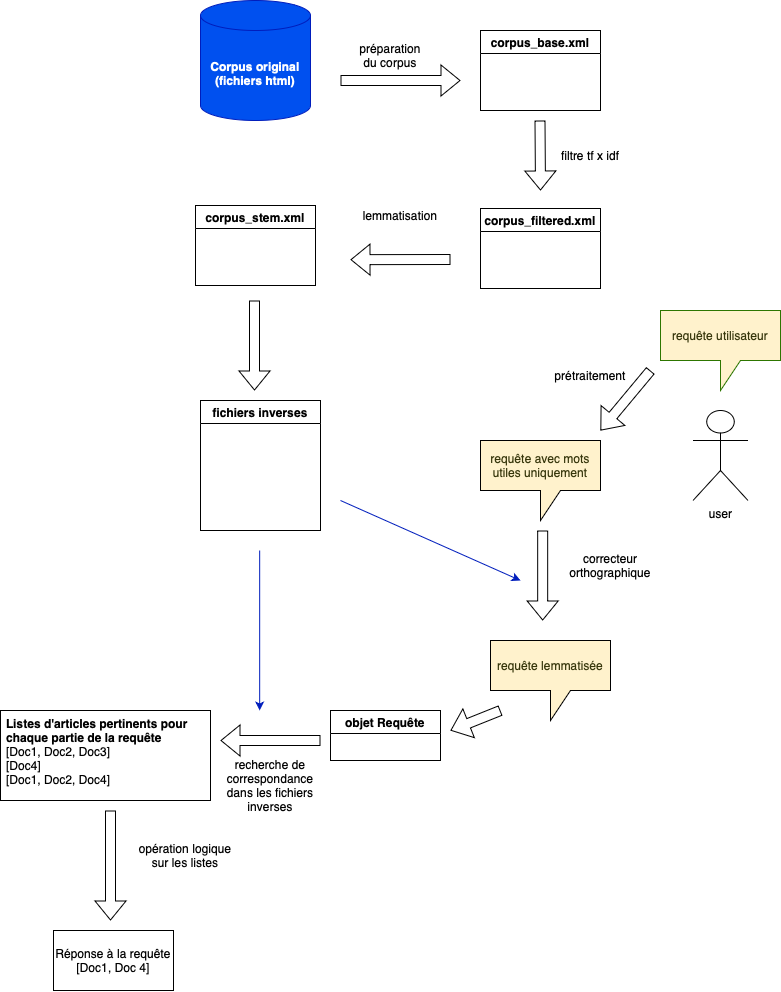

The diagram above was exported from draw.io. Its source (the exported page's mxGraphModel, read from the mxfile embedded in the PNG):
<mxGraphModel dx="2404" dy="1087" grid="1" gridSize="10" guides="1" tooltips="1" connect="1" arrows="1" fold="1" page="1" pageScale="1" pageWidth="827" pageHeight="1169" math="0" shadow="0">
  <root>
    <mxCell id="0" />
    <mxCell id="1" parent="0" />
    <mxCell id="2" value="&lt;b&gt;Corpus original (fichiers html)&lt;/b&gt;" style="shape=cylinder3;whiteSpace=wrap;html=1;boundedLbl=1;backgroundOutline=1;size=15;fillColor=#0050ef;fontColor=#ffffff;strokeColor=#001DBC;" vertex="1" parent="1">
      <mxGeometry x="90" y="90" width="110" height="120" as="geometry" />
    </mxCell>
    <mxCell id="3" value="" style="shape=flexArrow;endArrow=classic;html=1;rounded=0;" edge="1" parent="1">
      <mxGeometry width="50" height="50" relative="1" as="geometry">
        <mxPoint x="230" y="170" as="sourcePoint" />
        <mxPoint x="350" y="170" as="targetPoint" />
      </mxGeometry>
    </mxCell>
    <mxCell id="4" value="préparation du corpus" style="text;html=1;align=center;verticalAlign=middle;whiteSpace=wrap;rounded=0;" vertex="1" parent="1">
      <mxGeometry x="250" y="130" width="60" height="30" as="geometry" />
    </mxCell>
    <mxCell id="5" value="corpus_base.xml" style="swimlane;whiteSpace=wrap;html=1;" vertex="1" parent="1">
      <mxGeometry x="370" y="120" width="120" height="80" as="geometry" />
    </mxCell>
    <mxCell id="6" value="" style="shape=flexArrow;endArrow=classic;html=1;rounded=0;" edge="1" parent="1">
      <mxGeometry width="50" height="50" relative="1" as="geometry">
        <mxPoint x="429.5" y="210" as="sourcePoint" />
        <mxPoint x="430" y="280" as="targetPoint" />
      </mxGeometry>
    </mxCell>
    <mxCell id="7" value="filtre tf x idf" style="text;html=1;align=center;verticalAlign=middle;whiteSpace=wrap;rounded=0;" vertex="1" parent="1">
      <mxGeometry x="450" y="230" width="60" height="30" as="geometry" />
    </mxCell>
    <mxCell id="8" value="corpus_filtered.xml" style="swimlane;whiteSpace=wrap;html=1;" vertex="1" parent="1">
      <mxGeometry x="370" y="298" width="120" height="80" as="geometry" />
    </mxCell>
    <mxCell id="9" value="" style="shape=flexArrow;endArrow=classic;html=1;rounded=0;" edge="1" parent="1">
      <mxGeometry width="50" height="50" relative="1" as="geometry">
        <mxPoint x="340" y="349" as="sourcePoint" />
        <mxPoint x="240" y="349.17" as="targetPoint" />
      </mxGeometry>
    </mxCell>
    <mxCell id="10" value="corpus_stem.xml" style="swimlane;whiteSpace=wrap;html=1;" vertex="1" parent="1">
      <mxGeometry x="85" y="295" width="120" height="80" as="geometry" />
    </mxCell>
    <mxCell id="11" value="lemmatisation" style="text;html=1;align=center;verticalAlign=middle;whiteSpace=wrap;rounded=0;" vertex="1" parent="1">
      <mxGeometry x="260" y="290" width="60" height="30" as="geometry" />
    </mxCell>
    <mxCell id="12" value="" style="shape=flexArrow;endArrow=classic;html=1;rounded=0;" edge="1" parent="1">
      <mxGeometry width="50" height="50" relative="1" as="geometry">
        <mxPoint x="144" y="390" as="sourcePoint" />
        <mxPoint x="144" y="480" as="targetPoint" />
      </mxGeometry>
    </mxCell>
    <mxCell id="13" value="fichiers inverses" style="swimlane;whiteSpace=wrap;html=1;" vertex="1" parent="1">
      <mxGeometry x="90" y="490" width="120" height="130" as="geometry" />
    </mxCell>
    <mxCell id="14" value="&lt;span style=&quot;color: light-dark(rgb(54, 54, 11), rgb(0, 0, 0));&quot;&gt;requête utilisateur&lt;/span&gt;" style="shape=callout;whiteSpace=wrap;html=1;perimeter=calloutPerimeter;fillColor=light-dark(#FFF2CC,#FFF2CC);fontColor=#ffffff;strokeColor=#2D7600;" vertex="1" parent="1">
      <mxGeometry x="550" y="400" width="120" height="80" as="geometry" />
    </mxCell>
    <mxCell id="15" value="" style="shape=flexArrow;endArrow=classic;html=1;rounded=0;" edge="1" parent="1">
      <mxGeometry width="50" height="50" relative="1" as="geometry">
        <mxPoint x="432.17" y="620" as="sourcePoint" />
        <mxPoint x="432.17" y="710" as="targetPoint" />
      </mxGeometry>
    </mxCell>
    <mxCell id="16" value="" style="endArrow=classic;html=1;rounded=0;fillColor=#0050ef;strokeColor=#001DBC;" edge="1" parent="1">
      <mxGeometry width="50" height="50" relative="1" as="geometry">
        <mxPoint x="230" y="590" as="sourcePoint" />
        <mxPoint x="410" y="670" as="targetPoint" />
      </mxGeometry>
    </mxCell>
    <mxCell id="17" value="&lt;span style=&quot;color: light-dark(rgb(54, 54, 11), rgb(0, 0, 0));&quot;&gt;requête lemmatisée&lt;/span&gt;" style="shape=callout;whiteSpace=wrap;html=1;perimeter=calloutPerimeter;fillColor=light-dark(#FFF2CC,#FFF2CC);" vertex="1" parent="1">
      <mxGeometry x="380" y="730" width="120" height="80" as="geometry" />
    </mxCell>
    <mxCell id="18" value="correcteur orthographique" style="text;html=1;align=center;verticalAlign=middle;whiteSpace=wrap;rounded=0;" vertex="1" parent="1">
      <mxGeometry x="470" y="640" width="60" height="30" as="geometry" />
    </mxCell>
    <mxCell id="19" value="&lt;span style=&quot;color: light-dark(rgb(54, 54, 11), rgb(0, 0, 0));&quot;&gt;requête avec mots utiles uniquement&lt;/span&gt;" style="shape=callout;whiteSpace=wrap;html=1;perimeter=calloutPerimeter;strokeColor=default;fillColor=light-dark(#FFF2CC,#FFF2CC);" vertex="1" parent="1">
      <mxGeometry x="370" y="530" width="120" height="80" as="geometry" />
    </mxCell>
    <mxCell id="20" value="" style="shape=flexArrow;endArrow=classic;html=1;rounded=0;" edge="1" parent="1">
      <mxGeometry width="50" height="50" relative="1" as="geometry">
        <mxPoint x="540" y="460" as="sourcePoint" />
        <mxPoint x="490" y="520" as="targetPoint" />
      </mxGeometry>
    </mxCell>
    <mxCell id="21" value="prétraitement" style="text;html=1;align=center;verticalAlign=middle;whiteSpace=wrap;rounded=0;" vertex="1" parent="1">
      <mxGeometry x="450" y="450" width="60" height="30" as="geometry" />
    </mxCell>
    <mxCell id="22" value="" style="shape=flexArrow;endArrow=classic;html=1;rounded=0;" edge="1" parent="1">
      <mxGeometry width="50" height="50" relative="1" as="geometry">
        <mxPoint x="390" y="800" as="sourcePoint" />
        <mxPoint x="340" y="820" as="targetPoint" />
      </mxGeometry>
    </mxCell>
    <mxCell id="23" value="recherche de correspondance dans les fichiers inverses" style="text;html=1;align=center;verticalAlign=middle;whiteSpace=wrap;rounded=0;rotation=0;" vertex="1" parent="1">
      <mxGeometry x="130" y="860" width="60" height="30" as="geometry" />
    </mxCell>
    <mxCell id="24" value="" style="endArrow=classic;html=1;rounded=0;fillColor=#0050ef;strokeColor=#001DBC;" edge="1" parent="1">
      <mxGeometry width="50" height="50" relative="1" as="geometry">
        <mxPoint x="149.17000000000002" y="640" as="sourcePoint" />
        <mxPoint x="149.17000000000002" y="800" as="targetPoint" />
      </mxGeometry>
    </mxCell>
    <mxCell id="25" value="user" style="shape=umlActor;verticalLabelPosition=bottom;verticalAlign=top;html=1;outlineConnect=0;" vertex="1" parent="1">
      <mxGeometry x="582.5" y="500" width="55" height="90" as="geometry" />
    </mxCell>
    <mxCell id="26" value="objet Requête" style="swimlane;whiteSpace=wrap;html=1;" vertex="1" parent="1">
      <mxGeometry x="220" y="800" width="110" height="50" as="geometry" />
    </mxCell>
    <mxCell id="27" value="" style="shape=flexArrow;endArrow=classic;html=1;rounded=0;" edge="1" parent="1">
      <mxGeometry width="50" height="50" relative="1" as="geometry">
        <mxPoint x="210" y="830" as="sourcePoint" />
        <mxPoint x="110" y="830" as="targetPoint" />
      </mxGeometry>
    </mxCell>
    <mxCell id="28" value="&lt;div&gt;&lt;b&gt;Listes d'articles pertinents pour chaque partie de la requête&lt;/b&gt;&lt;/div&gt;[Doc1, Doc2, Doc3]&lt;div&gt;[Doc4]&lt;/div&gt;&lt;div&gt;[Doc1, Doc2, Doc4]&lt;/div&gt;" style="text;strokeColor=default;fillColor=none;align=left;verticalAlign=top;spacingLeft=4;spacingRight=4;overflow=hidden;rotatable=0;points=[[0,0.5],[1,0.5]];portConstraint=eastwest;whiteSpace=wrap;html=1;" vertex="1" parent="1">
      <mxGeometry x="-110" y="800" width="210" height="90" as="geometry" />
    </mxCell>
    <mxCell id="29" value="" style="shape=flexArrow;endArrow=classic;html=1;rounded=0;" edge="1" parent="1">
      <mxGeometry width="50" height="50" relative="1" as="geometry">
        <mxPoint y="900" as="sourcePoint" />
        <mxPoint y="1010" as="targetPoint" />
      </mxGeometry>
    </mxCell>
    <mxCell id="30" value="opération logique sur les listes" style="text;html=1;align=center;verticalAlign=middle;whiteSpace=wrap;rounded=0;" vertex="1" parent="1">
      <mxGeometry x="20" y="930" width="110" height="30" as="geometry" />
    </mxCell>
    <mxCell id="31" value="&lt;div&gt;Réponse à la requête&lt;/div&gt;[Doc1, Doc 4]" style="rounded=0;whiteSpace=wrap;html=1;" vertex="1" parent="1">
      <mxGeometry x="-57" y="1020" width="120" height="60" as="geometry" />
    </mxCell>
  </root>
</mxGraphModel>